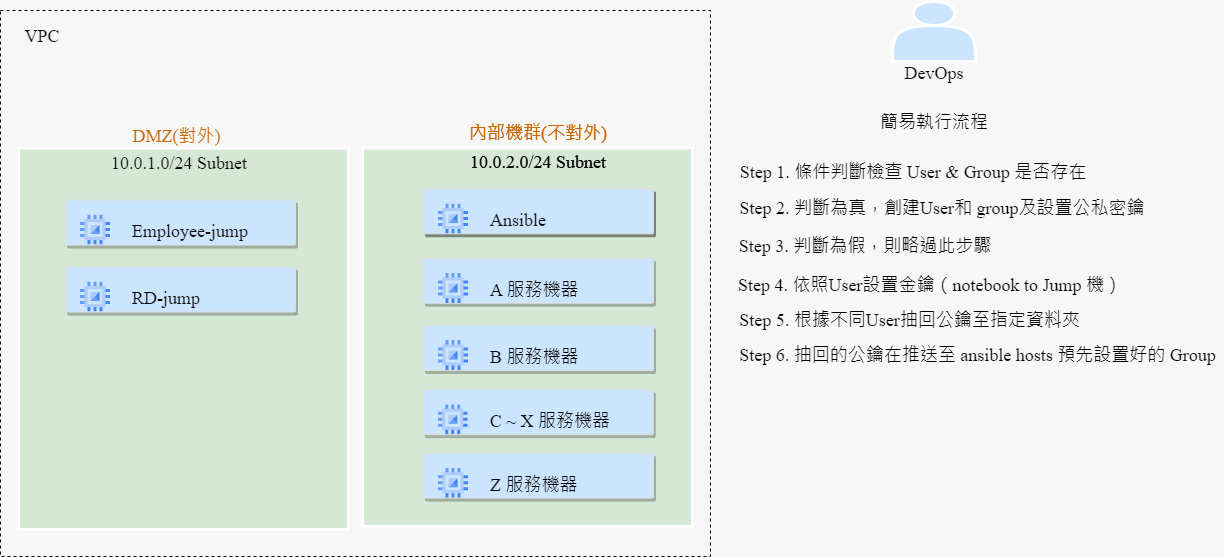

The diagram above was exported from draw.io. Its source (the exported page's mxGraphModel, read from the mxfile embedded in the PNG):
<mxGraphModel dx="1422" dy="882" grid="0" gridSize="10" guides="1" tooltips="1" connect="1" arrows="1" fold="1" page="1" pageScale="1" pageWidth="1169" pageHeight="827" background="#F7F7F7" math="0" shadow="0">
  <root>
    <mxCell id="0" />
    <mxCell id="1" parent="0" />
    <mxCell id="z5wXVcIxQdgolk0ejm4Y-44" value="" style="group" vertex="1" connectable="0" parent="1">
      <mxGeometry x="901" y="25" width="83" height="87" as="geometry" />
    </mxCell>
    <mxCell id="z5wXVcIxQdgolk0ejm4Y-42" value="" style="shape=actor;whiteSpace=wrap;html=1;rounded=0;shadow=0;glass=0;labelBackgroundColor=none;labelBorderColor=none;sketch=0;strokeColor=#FFFFFF;strokeWidth=3;fontFamily=Times New Roman;fontSize=18;fontColor=#000000;fillColor=#CCE5FF;gradientColor=none;" vertex="1" parent="z5wXVcIxQdgolk0ejm4Y-44">
      <mxGeometry width="83" height="60" as="geometry" />
    </mxCell>
    <mxCell id="z5wXVcIxQdgolk0ejm4Y-43" value="DevOps" style="text;html=1;strokeColor=none;fillColor=none;align=center;verticalAlign=middle;whiteSpace=wrap;rounded=0;shadow=0;glass=0;labelBackgroundColor=none;labelBorderColor=none;sketch=0;strokeWidth=3;fontFamily=Times New Roman;fontSize=18;fontColor=#000000;" vertex="1" parent="z5wXVcIxQdgolk0ejm4Y-44">
      <mxGeometry x="11.5" y="57" width="60" height="30" as="geometry" />
    </mxCell>
    <mxCell id="z5wXVcIxQdgolk0ejm4Y-46" value="" style="group" vertex="1" connectable="0" parent="1">
      <mxGeometry x="9" y="25" width="710" height="555" as="geometry" />
    </mxCell>
    <mxCell id="z5wXVcIxQdgolk0ejm4Y-2" value="" style="rounded=0;whiteSpace=wrap;html=1;fillColor=none;dashed=1;" vertex="1" parent="z5wXVcIxQdgolk0ejm4Y-46">
      <mxGeometry y="9" width="710" height="546" as="geometry" />
    </mxCell>
    <mxCell id="z5wXVcIxQdgolk0ejm4Y-3" value="&lt;font face=&quot;Times New Roman&quot; style=&quot;font-size: 18px;&quot;&gt;VPC&lt;/font&gt;" style="text;html=1;strokeColor=none;fillColor=none;align=center;verticalAlign=middle;whiteSpace=wrap;rounded=0;" vertex="1" parent="z5wXVcIxQdgolk0ejm4Y-46">
      <mxGeometry x="7" width="70" height="70" as="geometry" />
    </mxCell>
    <mxCell id="z5wXVcIxQdgolk0ejm4Y-36" value="" style="group" vertex="1" connectable="0" parent="z5wXVcIxQdgolk0ejm4Y-46">
      <mxGeometry x="362" y="121" width="330" height="401" as="geometry" />
    </mxCell>
    <mxCell id="z5wXVcIxQdgolk0ejm4Y-5" value="asdas" style="rounded=0;whiteSpace=wrap;html=1;fontFamily=Times New Roman;fontSize=18;fillColor=#D5E8D4;labelBorderColor=none;labelBackgroundColor=none;textOpacity=0;fontColor=default;strokeColor=#FFFFFF;strokeWidth=3;gradientColor=none;perimeterSpacing=0;sketch=0;glass=0;shadow=0;" vertex="1" parent="z5wXVcIxQdgolk0ejm4Y-36">
      <mxGeometry y="25.40223463687151" width="330" height="378.59776536312853" as="geometry" />
    </mxCell>
    <mxCell id="z5wXVcIxQdgolk0ejm4Y-7" value="10.0.2.0/24 Subnet" style="text;html=1;strokeColor=none;fillColor=none;align=center;verticalAlign=middle;whiteSpace=wrap;rounded=0;shadow=0;glass=0;labelBackgroundColor=none;labelBorderColor=none;sketch=0;strokeWidth=3;fontFamily=Times New Roman;fontSize=18;fontColor=default;" vertex="1" parent="z5wXVcIxQdgolk0ejm4Y-36">
      <mxGeometry x="103" y="29.122905027932966" width="146" height="22.40223463687151" as="geometry" />
    </mxCell>
    <mxCell id="z5wXVcIxQdgolk0ejm4Y-9" value="內部機群(不對外)" style="text;html=1;strokeColor=none;fillColor=none;align=center;verticalAlign=middle;whiteSpace=wrap;rounded=0;shadow=0;glass=0;labelBackgroundColor=none;labelBorderColor=none;sketch=0;strokeWidth=3;fontFamily=Times New Roman;fontSize=18;fontColor=#CC6600;" vertex="1" parent="z5wXVcIxQdgolk0ejm4Y-36">
      <mxGeometry x="103" width="145.5" height="22.40223463687151" as="geometry" />
    </mxCell>
    <mxCell id="z5wXVcIxQdgolk0ejm4Y-21" value="" style="strokeColor=#dddddd;shadow=1;strokeWidth=1;rounded=1;absoluteArcSize=1;arcSize=2;glass=0;labelBackgroundColor=none;labelBorderColor=none;sketch=0;fontFamily=Times New Roman;fontSize=18;fontColor=#CC6600;fillColor=#CCE5FF;gradientColor=none;" vertex="1" parent="z5wXVcIxQdgolk0ejm4Y-36">
      <mxGeometry x="61" y="66.45996275605215" width="230" height="44.80446927374302" as="geometry" />
    </mxCell>
    <mxCell id="z5wXVcIxQdgolk0ejm4Y-22" value="Ansible" style="editableCssRules=.*;fontColor=#000000;shape=image;verticalLabelPosition=middle;labelBackgroundColor=none;verticalAlign=middle;labelPosition=right;align=left;spacingLeft=20;part=1;points=[];imageAspect=0;image=data:image/svg+xml,(base64 omitted: 880 chars);rounded=0;shadow=0;glass=0;labelBorderColor=none;sketch=0;strokeColor=#FFFFFF;strokeWidth=3;fontFamily=Times New Roman;fontSize=18;fillColor=#D5E8D4;gradientColor=none;" vertex="1" parent="z5wXVcIxQdgolk0ejm4Y-21">
      <mxGeometry width="30" height="30" relative="1" as="geometry">
        <mxPoint x="15" y="15" as="offset" />
      </mxGeometry>
    </mxCell>
    <mxCell id="z5wXVcIxQdgolk0ejm4Y-25" value="" style="strokeColor=#dddddd;shadow=1;strokeWidth=1;rounded=1;absoluteArcSize=1;arcSize=2;glass=0;labelBackgroundColor=none;labelBorderColor=none;sketch=0;fontFamily=Times New Roman;fontSize=18;fontColor=#CC6600;fillColor=#CCE5FF;gradientColor=none;" vertex="1" parent="z5wXVcIxQdgolk0ejm4Y-36">
      <mxGeometry x="61" y="203.11359404096837" width="230" height="44.80446927374302" as="geometry" />
    </mxCell>
    <mxCell id="z5wXVcIxQdgolk0ejm4Y-26" value="B 服務機器" style="editableCssRules=.*;fontColor=#000000;shape=image;verticalLabelPosition=middle;labelBackgroundColor=none;verticalAlign=middle;labelPosition=right;align=left;spacingLeft=20;part=1;points=[];imageAspect=0;image=data:image/svg+xml,(base64 omitted: 880 chars);rounded=0;shadow=0;glass=0;labelBorderColor=none;sketch=0;strokeColor=#FFFFFF;strokeWidth=3;fontFamily=Times New Roman;fontSize=18;fillColor=#D5E8D4;gradientColor=none;" vertex="1" parent="z5wXVcIxQdgolk0ejm4Y-25">
      <mxGeometry width="30" height="30" relative="1" as="geometry">
        <mxPoint x="15" y="15" as="offset" />
      </mxGeometry>
    </mxCell>
    <mxCell id="z5wXVcIxQdgolk0ejm4Y-27" value="" style="strokeColor=#dddddd;shadow=1;strokeWidth=1;rounded=1;absoluteArcSize=1;arcSize=2;glass=0;labelBackgroundColor=none;labelBorderColor=none;sketch=0;fontFamily=Times New Roman;fontSize=18;fontColor=#CC6600;fillColor=#CCE5FF;gradientColor=none;" vertex="1" parent="z5wXVcIxQdgolk0ejm4Y-36">
      <mxGeometry x="61" y="330.806331471136" width="230" height="44.80446927374302" as="geometry" />
    </mxCell>
    <mxCell id="z5wXVcIxQdgolk0ejm4Y-28" value="Z 服務機器" style="editableCssRules=.*;fontColor=#000000;shape=image;verticalLabelPosition=middle;labelBackgroundColor=none;verticalAlign=middle;labelPosition=right;align=left;spacingLeft=20;part=1;points=[];imageAspect=0;image=data:image/svg+xml,(base64 omitted: 880 chars);rounded=0;shadow=0;glass=0;labelBorderColor=none;sketch=0;strokeColor=#FFFFFF;strokeWidth=3;fontFamily=Times New Roman;fontSize=18;fillColor=#D5E8D4;gradientColor=none;" vertex="1" parent="z5wXVcIxQdgolk0ejm4Y-27">
      <mxGeometry width="30" height="30" relative="1" as="geometry">
        <mxPoint x="15" y="15" as="offset" />
      </mxGeometry>
    </mxCell>
    <mxCell id="z5wXVcIxQdgolk0ejm4Y-29" value="" style="strokeColor=#dddddd;shadow=1;strokeWidth=1;rounded=1;absoluteArcSize=1;arcSize=2;glass=0;labelBackgroundColor=none;labelBorderColor=none;sketch=0;fontFamily=Times New Roman;fontSize=18;fontColor=#CC6600;fillColor=#CCE5FF;gradientColor=none;" vertex="1" parent="z5wXVcIxQdgolk0ejm4Y-36">
      <mxGeometry x="60.75" y="267.3333333333333" width="230" height="44.80446927374302" as="geometry" />
    </mxCell>
    <mxCell id="z5wXVcIxQdgolk0ejm4Y-30" value="C ~ X 服務機器" style="editableCssRules=.*;fontColor=#000000;shape=image;verticalLabelPosition=middle;labelBackgroundColor=none;verticalAlign=middle;labelPosition=right;align=left;spacingLeft=20;part=1;points=[];imageAspect=0;image=data:image/svg+xml,(base64 omitted: 880 chars);rounded=0;shadow=0;glass=0;labelBorderColor=none;sketch=0;strokeColor=#FFFFFF;strokeWidth=3;fontFamily=Times New Roman;fontSize=18;fillColor=#D5E8D4;gradientColor=none;" vertex="1" parent="z5wXVcIxQdgolk0ejm4Y-29">
      <mxGeometry width="30" height="30" relative="1" as="geometry">
        <mxPoint x="15" y="15" as="offset" />
      </mxGeometry>
    </mxCell>
    <mxCell id="z5wXVcIxQdgolk0ejm4Y-23" value="" style="strokeColor=#dddddd;shadow=1;strokeWidth=1;rounded=1;absoluteArcSize=1;arcSize=2;glass=0;labelBackgroundColor=none;labelBorderColor=none;sketch=0;fontFamily=Times New Roman;fontSize=18;fontColor=#CC6600;fillColor=#CCE5FF;gradientColor=none;" vertex="1" parent="z5wXVcIxQdgolk0ejm4Y-36">
      <mxGeometry x="61" y="135.90689013035384" width="230" height="44.80446927374302" as="geometry" />
    </mxCell>
    <mxCell id="z5wXVcIxQdgolk0ejm4Y-24" value="A 服務機器" style="editableCssRules=.*;fontColor=#000000;shape=image;verticalLabelPosition=middle;labelBackgroundColor=none;verticalAlign=middle;labelPosition=right;align=left;spacingLeft=20;part=1;points=[];imageAspect=0;image=data:image/svg+xml,(base64 omitted: 880 chars);rounded=0;shadow=0;glass=0;labelBorderColor=none;sketch=0;strokeColor=#FFFFFF;strokeWidth=3;fontFamily=Times New Roman;fontSize=18;fillColor=#D5E8D4;gradientColor=none;" vertex="1" parent="z5wXVcIxQdgolk0ejm4Y-23">
      <mxGeometry width="30" height="30" relative="1" as="geometry">
        <mxPoint x="15" y="15" as="offset" />
      </mxGeometry>
    </mxCell>
    <mxCell id="z5wXVcIxQdgolk0ejm4Y-31" value="內部機群(不對外)" style="text;html=1;strokeColor=none;fillColor=none;align=center;verticalAlign=middle;whiteSpace=wrap;rounded=0;shadow=0;glass=0;labelBackgroundColor=none;labelBorderColor=none;sketch=0;strokeWidth=3;fontFamily=Times New Roman;fontSize=18;fontColor=#CC6600;" vertex="1" parent="z5wXVcIxQdgolk0ejm4Y-23">
      <mxGeometry x="42" y="-135.90689013035384" width="145.5" height="22.40223463687151" as="geometry" />
    </mxCell>
    <mxCell id="z5wXVcIxQdgolk0ejm4Y-32" value="10.0.2.0/24 Subnet" style="text;html=1;strokeColor=none;fillColor=none;align=center;verticalAlign=middle;whiteSpace=wrap;rounded=0;shadow=0;glass=0;labelBackgroundColor=none;labelBorderColor=none;sketch=0;strokeWidth=3;fontFamily=Times New Roman;fontSize=18;fontColor=default;" vertex="1" parent="z5wXVcIxQdgolk0ejm4Y-23">
      <mxGeometry x="42" y="-106.78398510242086" width="146" height="22.40223463687151" as="geometry" />
    </mxCell>
    <mxCell id="z5wXVcIxQdgolk0ejm4Y-33" value="" style="strokeColor=#dddddd;shadow=1;strokeWidth=1;rounded=1;absoluteArcSize=1;arcSize=2;glass=0;labelBackgroundColor=none;labelBorderColor=none;sketch=0;fontFamily=Times New Roman;fontSize=18;fontColor=#CC6600;fillColor=#CCE5FF;gradientColor=none;" vertex="1" parent="z5wXVcIxQdgolk0ejm4Y-23">
      <mxGeometry y="-69.44692737430168" width="230" height="44.80446927374302" as="geometry" />
    </mxCell>
    <mxCell id="z5wXVcIxQdgolk0ejm4Y-34" value="Ansible" style="editableCssRules=.*;fontColor=#000000;shape=image;verticalLabelPosition=middle;labelBackgroundColor=none;verticalAlign=middle;labelPosition=right;align=left;spacingLeft=20;part=1;points=[];imageAspect=0;image=data:image/svg+xml,(base64 omitted: 880 chars);rounded=0;shadow=0;glass=0;labelBorderColor=none;sketch=0;strokeColor=#FFFFFF;strokeWidth=3;fontFamily=Times New Roman;fontSize=18;fillColor=#D5E8D4;gradientColor=none;" vertex="1" parent="z5wXVcIxQdgolk0ejm4Y-33">
      <mxGeometry width="30" height="30" relative="1" as="geometry">
        <mxPoint x="15" y="15" as="offset" />
      </mxGeometry>
    </mxCell>
    <mxCell id="z5wXVcIxQdgolk0ejm4Y-39" value="" style="group" vertex="1" connectable="0" parent="z5wXVcIxQdgolk0ejm4Y-46">
      <mxGeometry x="18" y="124" width="330" height="404" as="geometry" />
    </mxCell>
    <mxCell id="z5wXVcIxQdgolk0ejm4Y-4" value="asdas" style="rounded=0;whiteSpace=wrap;html=1;fontFamily=Times New Roman;fontSize=18;fillColor=#D5E8D4;labelBorderColor=none;labelBackgroundColor=none;textOpacity=0;fontColor=default;strokeColor=#FFFFFF;strokeWidth=3;gradientColor=none;perimeterSpacing=0;sketch=0;glass=0;shadow=0;" vertex="1" parent="z5wXVcIxQdgolk0ejm4Y-39">
      <mxGeometry y="22.569832402234624" width="330" height="381.43016759776543" as="geometry" />
    </mxCell>
    <mxCell id="z5wXVcIxQdgolk0ejm4Y-6" value="10.0.1.0/24 Subnet" style="text;html=1;strokeColor=none;fillColor=none;align=center;verticalAlign=middle;whiteSpace=wrap;rounded=0;shadow=0;glass=0;labelBackgroundColor=none;labelBorderColor=none;sketch=0;strokeWidth=3;fontFamily=Times New Roman;fontSize=18;fontColor=default;" vertex="1" parent="z5wXVcIxQdgolk0ejm4Y-39">
      <mxGeometry x="88" y="27.08379888268155" width="146" height="22.569832402234642" as="geometry" />
    </mxCell>
    <mxCell id="z5wXVcIxQdgolk0ejm4Y-8" value="DMZ(對外)" style="text;html=1;strokeColor=none;fillColor=none;align=center;verticalAlign=middle;whiteSpace=wrap;rounded=0;shadow=0;glass=0;labelBackgroundColor=none;labelBorderColor=none;sketch=0;strokeWidth=3;fontFamily=Times New Roman;fontSize=18;fontColor=#CC6600;" vertex="1" parent="z5wXVcIxQdgolk0ejm4Y-39">
      <mxGeometry x="109" width="99" height="22.569832402234642" as="geometry" />
    </mxCell>
    <mxCell id="z5wXVcIxQdgolk0ejm4Y-10" value="" style="strokeColor=#dddddd;shadow=1;strokeWidth=1;rounded=1;absoluteArcSize=1;arcSize=2;glass=0;labelBackgroundColor=none;labelBorderColor=none;sketch=0;fontFamily=Times New Roman;fontSize=18;fontColor=#CC6600;fillColor=#CCE5FF;gradientColor=none;" vertex="1" parent="z5wXVcIxQdgolk0ejm4Y-39">
      <mxGeometry x="47" y="74.48044692737432" width="230" height="45.139664804469284" as="geometry" />
    </mxCell>
    <mxCell id="z5wXVcIxQdgolk0ejm4Y-11" value="Employee-jump" style="editableCssRules=.*;fontColor=#000000;shape=image;verticalLabelPosition=middle;labelBackgroundColor=none;verticalAlign=middle;labelPosition=right;align=left;spacingLeft=20;part=1;points=[];imageAspect=0;image=data:image/svg+xml,(base64 omitted: 880 chars);rounded=0;shadow=0;glass=0;labelBorderColor=none;sketch=0;strokeColor=#FFFFFF;strokeWidth=3;fontFamily=Times New Roman;fontSize=18;fillColor=#D5E8D4;gradientColor=none;" vertex="1" parent="z5wXVcIxQdgolk0ejm4Y-10">
      <mxGeometry width="30" height="30" relative="1" as="geometry">
        <mxPoint x="15" y="15" as="offset" />
      </mxGeometry>
    </mxCell>
    <mxCell id="z5wXVcIxQdgolk0ejm4Y-15" value="" style="strokeColor=#dddddd;shadow=1;strokeWidth=1;rounded=1;absoluteArcSize=1;arcSize=2;glass=0;labelBackgroundColor=none;labelBorderColor=none;sketch=0;fontFamily=Times New Roman;fontSize=18;fontColor=#CC6600;fillColor=#CCE5FF;gradientColor=none;" vertex="1" parent="z5wXVcIxQdgolk0ejm4Y-39">
      <mxGeometry x="47" y="141.43761638733713" width="230" height="45.139664804469284" as="geometry" />
    </mxCell>
    <mxCell id="z5wXVcIxQdgolk0ejm4Y-16" value="RD-jump" style="editableCssRules=.*;fontColor=#000000;shape=image;verticalLabelPosition=middle;labelBackgroundColor=none;verticalAlign=middle;labelPosition=right;align=left;spacingLeft=20;part=1;points=[];imageAspect=0;image=data:image/svg+xml,(base64 omitted: 880 chars);rounded=0;shadow=0;glass=0;labelBorderColor=none;sketch=0;strokeColor=#FFFFFF;strokeWidth=3;fontFamily=Times New Roman;fontSize=18;fillColor=#D5E8D4;gradientColor=none;" vertex="1" parent="z5wXVcIxQdgolk0ejm4Y-15">
      <mxGeometry width="30" height="30" relative="1" as="geometry">
        <mxPoint x="15" y="15" as="offset" />
      </mxGeometry>
    </mxCell>
    <mxCell id="z5wXVcIxQdgolk0ejm4Y-48" value="Step 1. 條件判斷檢查 User &amp;amp; Group 是否存在" style="text;html=1;strokeColor=none;fillColor=none;align=center;verticalAlign=middle;whiteSpace=wrap;rounded=0;shadow=0;glass=0;labelBackgroundColor=none;labelBorderColor=none;sketch=0;strokeWidth=3;fontFamily=Times New Roman;fontSize=18;fontColor=#000000;" vertex="1" parent="1">
      <mxGeometry x="744" y="181" width="356" height="30" as="geometry" />
    </mxCell>
    <mxCell id="z5wXVcIxQdgolk0ejm4Y-49" value="簡易執行流程" style="text;html=1;strokeColor=none;fillColor=none;align=center;verticalAlign=middle;whiteSpace=wrap;rounded=0;shadow=0;glass=0;labelBackgroundColor=none;labelBorderColor=none;sketch=0;strokeWidth=3;fontFamily=Times New Roman;fontSize=18;fontColor=#000000;" vertex="1" parent="1">
      <mxGeometry x="833.5" y="131" width="218" height="30" as="geometry" />
    </mxCell>
    <mxCell id="z5wXVcIxQdgolk0ejm4Y-50" value="Step 2. 判斷為真，創建User和 group及設置公私密鑰" style="text;html=1;strokeColor=none;fillColor=none;align=center;verticalAlign=middle;whiteSpace=wrap;rounded=0;shadow=0;glass=0;labelBackgroundColor=none;labelBorderColor=none;sketch=0;strokeWidth=3;fontFamily=Times New Roman;fontSize=18;fontColor=#000000;" vertex="1" parent="1">
      <mxGeometry x="713" y="217" width="475.5" height="30" as="geometry" />
    </mxCell>
    <mxCell id="z5wXVcIxQdgolk0ejm4Y-51" value="Step 4.&amp;nbsp;依照User設置金鑰（notebook to Jump 機）" style="text;html=1;strokeColor=none;fillColor=none;align=center;verticalAlign=middle;whiteSpace=wrap;rounded=0;shadow=0;glass=0;labelBackgroundColor=none;labelBorderColor=none;sketch=0;strokeWidth=3;fontFamily=Times New Roman;fontSize=18;fontColor=#000000;" vertex="1" parent="1">
      <mxGeometry x="733" y="294" width="412" height="30" as="geometry" />
    </mxCell>
    <mxCell id="z5wXVcIxQdgolk0ejm4Y-53" value="Step 3. 判斷為假，則略過此步驟" style="text;html=1;strokeColor=none;fillColor=none;align=center;verticalAlign=middle;whiteSpace=wrap;rounded=0;shadow=0;glass=0;labelBackgroundColor=none;labelBorderColor=none;sketch=0;strokeWidth=3;fontFamily=Times New Roman;fontSize=18;fontColor=#000000;" vertex="1" parent="1">
      <mxGeometry x="662" y="255" width="423.5" height="30" as="geometry" />
    </mxCell>
    <mxCell id="z5wXVcIxQdgolk0ejm4Y-54" value="Step 5. 根據不同User抽回公鑰至指定資料夾" style="text;html=1;strokeColor=none;fillColor=none;align=center;verticalAlign=middle;whiteSpace=wrap;rounded=0;shadow=0;glass=0;labelBackgroundColor=none;labelBorderColor=none;sketch=0;strokeWidth=3;fontFamily=Times New Roman;fontSize=18;fontColor=#000000;" vertex="1" parent="1">
      <mxGeometry x="733" y="329" width="371" height="30" as="geometry" />
    </mxCell>
    <mxCell id="z5wXVcIxQdgolk0ejm4Y-55" value="Step 6. 抽回的公鑰在推送至 ansible hosts 預先設置好的 Group" style="text;html=1;strokeColor=none;fillColor=none;align=center;verticalAlign=middle;whiteSpace=wrap;rounded=0;shadow=0;glass=0;labelBackgroundColor=none;labelBorderColor=none;sketch=0;strokeWidth=3;fontFamily=Times New Roman;fontSize=18;fontColor=#000000;" vertex="1" parent="1">
      <mxGeometry x="742" y="364" width="489" height="30" as="geometry" />
    </mxCell>
  </root>
</mxGraphModel>